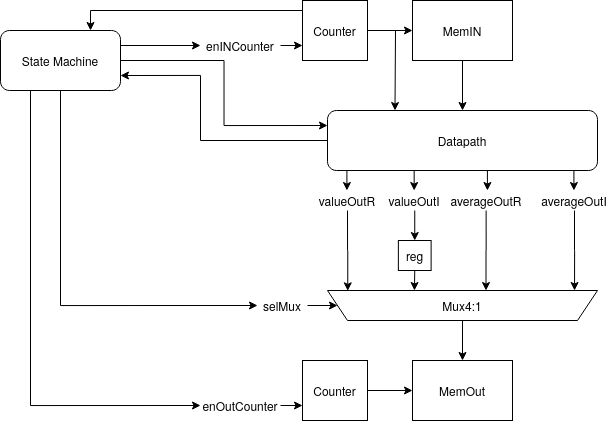

The diagram above was exported from draw.io. Its source (the exported page's mxGraphModel, read from the mxfile embedded in the PNG):
<mxGraphModel dx="920" dy="802" grid="1" gridSize="10" guides="1" tooltips="1" connect="1" arrows="1" fold="1" page="1" pageScale="1" pageWidth="850" pageHeight="1100" math="0" shadow="0">
  <root>
    <mxCell id="0" />
    <mxCell id="1" parent="0" />
    <mxCell id="SLnxvi7hkkgNchbX4Oad-53" style="edgeStyle=orthogonalEdgeStyle;rounded=0;orthogonalLoop=1;jettySize=auto;html=1;exitX=0;exitY=0.5;exitDx=0;exitDy=0;entryX=1;entryY=0.75;entryDx=0;entryDy=0;" parent="1" source="SLnxvi7hkkgNchbX4Oad-1" target="SLnxvi7hkkgNchbX4Oad-42" edge="1">
      <mxGeometry relative="1" as="geometry">
        <Array as="points">
          <mxPoint x="440" y="220" />
          <mxPoint x="440" y="155" />
        </Array>
      </mxGeometry>
    </mxCell>
    <mxCell id="SLnxvi7hkkgNchbX4Oad-1" value="&lt;div&gt;Datapath&lt;/div&gt;" style="rounded=1;whiteSpace=wrap;html=1;" parent="1" vertex="1">
      <mxGeometry x="567" y="190" width="270" height="60" as="geometry" />
    </mxCell>
    <mxCell id="SLnxvi7hkkgNchbX4Oad-2" value="" style="endArrow=classic;html=1;exitX=0.5;exitY=1;exitDx=0;exitDy=0;" parent="1" edge="1">
      <mxGeometry width="50" height="50" relative="1" as="geometry">
        <mxPoint x="586.4100000000001" y="250" as="sourcePoint" />
        <mxPoint x="586.4100000000001" y="270" as="targetPoint" />
      </mxGeometry>
    </mxCell>
    <mxCell id="SLnxvi7hkkgNchbX4Oad-16" style="edgeStyle=orthogonalEdgeStyle;rounded=0;orthogonalLoop=1;jettySize=auto;html=1;exitX=0.5;exitY=1;exitDx=0;exitDy=0;entryX=0.925;entryY=0.989;entryDx=0;entryDy=0;entryPerimeter=0;" parent="1" source="SLnxvi7hkkgNchbX4Oad-3" target="SLnxvi7hkkgNchbX4Oad-14" edge="1">
      <mxGeometry relative="1" as="geometry">
        <mxPoint x="587" y="399" as="targetPoint" />
      </mxGeometry>
    </mxCell>
    <mxCell id="SLnxvi7hkkgNchbX4Oad-3" value="valueOutR" style="text;html=1;strokeColor=none;fillColor=none;align=center;verticalAlign=middle;whiteSpace=wrap;rounded=0;" parent="1" vertex="1">
      <mxGeometry x="567" y="270" width="40" height="20" as="geometry" />
    </mxCell>
    <mxCell id="SLnxvi7hkkgNchbX4Oad-4" value="" style="endArrow=classic;html=1;exitX=0.5;exitY=1;exitDx=0;exitDy=0;" parent="1" edge="1">
      <mxGeometry width="50" height="50" relative="1" as="geometry">
        <mxPoint x="653.6600000000001" y="250" as="sourcePoint" />
        <mxPoint x="653.6600000000001" y="270" as="targetPoint" />
      </mxGeometry>
    </mxCell>
    <mxCell id="SLnxvi7hkkgNchbX4Oad-12" style="edgeStyle=orthogonalEdgeStyle;rounded=0;orthogonalLoop=1;jettySize=auto;html=1;exitX=0.5;exitY=1;exitDx=0;exitDy=0;entryX=0.5;entryY=0;entryDx=0;entryDy=0;" parent="1" source="SLnxvi7hkkgNchbX4Oad-5" target="SLnxvi7hkkgNchbX4Oad-10" edge="1">
      <mxGeometry relative="1" as="geometry" />
    </mxCell>
    <mxCell id="SLnxvi7hkkgNchbX4Oad-5" value="valueOutI" style="text;html=1;strokeColor=none;fillColor=none;align=center;verticalAlign=middle;whiteSpace=wrap;rounded=0;" parent="1" vertex="1">
      <mxGeometry x="634.25" y="270" width="40" height="20" as="geometry" />
    </mxCell>
    <mxCell id="SLnxvi7hkkgNchbX4Oad-6" value="" style="endArrow=classic;html=1;exitX=0.5;exitY=1;exitDx=0;exitDy=0;" parent="1" edge="1">
      <mxGeometry width="50" height="50" relative="1" as="geometry">
        <mxPoint x="726.9100000000001" y="250" as="sourcePoint" />
        <mxPoint x="726.9100000000001" y="270" as="targetPoint" />
      </mxGeometry>
    </mxCell>
    <mxCell id="SLnxvi7hkkgNchbX4Oad-18" style="edgeStyle=orthogonalEdgeStyle;rounded=0;orthogonalLoop=1;jettySize=auto;html=1;exitX=0.5;exitY=1;exitDx=0;exitDy=0;entryX=0.413;entryY=1;entryDx=0;entryDy=0;entryPerimeter=0;" parent="1" source="SLnxvi7hkkgNchbX4Oad-7" target="SLnxvi7hkkgNchbX4Oad-14" edge="1">
      <mxGeometry relative="1" as="geometry" />
    </mxCell>
    <mxCell id="SLnxvi7hkkgNchbX4Oad-7" value="averageOutR" style="text;html=1;strokeColor=none;fillColor=none;align=center;verticalAlign=middle;whiteSpace=wrap;rounded=0;" parent="1" vertex="1">
      <mxGeometry x="703.75" y="270" width="43.75" height="20" as="geometry" />
    </mxCell>
    <mxCell id="SLnxvi7hkkgNchbX4Oad-8" value="" style="endArrow=classic;html=1;exitX=0.5;exitY=1;exitDx=0;exitDy=0;" parent="1" edge="1">
      <mxGeometry width="50" height="50" relative="1" as="geometry">
        <mxPoint x="813.4100000000001" y="250" as="sourcePoint" />
        <mxPoint x="813.4100000000001" y="270" as="targetPoint" />
      </mxGeometry>
    </mxCell>
    <mxCell id="SLnxvi7hkkgNchbX4Oad-22" style="edgeStyle=orthogonalEdgeStyle;rounded=0;orthogonalLoop=1;jettySize=auto;html=1;exitX=0.5;exitY=1;exitDx=0;exitDy=0;entryX=0.085;entryY=1;entryDx=0;entryDy=0;entryPerimeter=0;" parent="1" source="SLnxvi7hkkgNchbX4Oad-9" target="SLnxvi7hkkgNchbX4Oad-14" edge="1">
      <mxGeometry relative="1" as="geometry">
        <mxPoint x="814" y="390" as="targetPoint" />
      </mxGeometry>
    </mxCell>
    <mxCell id="SLnxvi7hkkgNchbX4Oad-9" value="averageOutI" style="text;html=1;strokeColor=none;fillColor=none;align=center;verticalAlign=middle;whiteSpace=wrap;rounded=0;" parent="1" vertex="1">
      <mxGeometry x="794" y="270" width="40" height="20" as="geometry" />
    </mxCell>
    <mxCell id="SLnxvi7hkkgNchbX4Oad-15" style="edgeStyle=orthogonalEdgeStyle;rounded=0;orthogonalLoop=1;jettySize=auto;html=1;exitX=0.5;exitY=1;exitDx=0;exitDy=0;entryX=0.678;entryY=1;entryDx=0;entryDy=0;entryPerimeter=0;" parent="1" source="SLnxvi7hkkgNchbX4Oad-10" target="SLnxvi7hkkgNchbX4Oad-14" edge="1">
      <mxGeometry relative="1" as="geometry" />
    </mxCell>
    <mxCell id="SLnxvi7hkkgNchbX4Oad-10" value="reg" style="rounded=0;whiteSpace=wrap;html=1;" parent="1" vertex="1">
      <mxGeometry x="637.87" y="320" width="32.75" height="30" as="geometry" />
    </mxCell>
    <mxCell id="SLnxvi7hkkgNchbX4Oad-26" style="edgeStyle=orthogonalEdgeStyle;rounded=0;orthogonalLoop=1;jettySize=auto;html=1;exitX=0.5;exitY=0;exitDx=0;exitDy=0;entryX=0.5;entryY=0;entryDx=0;entryDy=0;" parent="1" source="SLnxvi7hkkgNchbX4Oad-14" target="SLnxvi7hkkgNchbX4Oad-25" edge="1">
      <mxGeometry relative="1" as="geometry" />
    </mxCell>
    <mxCell id="SLnxvi7hkkgNchbX4Oad-14" value="" style="shape=trapezoid;perimeter=trapezoidPerimeter;whiteSpace=wrap;html=1;fixedSize=1;rotation=-180;" parent="1" vertex="1">
      <mxGeometry x="567" y="370" width="270" height="30" as="geometry" />
    </mxCell>
    <mxCell id="SLnxvi7hkkgNchbX4Oad-20" style="edgeStyle=orthogonalEdgeStyle;rounded=0;orthogonalLoop=1;jettySize=auto;html=1;exitX=1;exitY=0.5;exitDx=0;exitDy=0;entryX=1;entryY=0.5;entryDx=0;entryDy=0;" parent="1" source="SLnxvi7hkkgNchbX4Oad-19" target="SLnxvi7hkkgNchbX4Oad-14" edge="1">
      <mxGeometry relative="1" as="geometry" />
    </mxCell>
    <mxCell id="SLnxvi7hkkgNchbX4Oad-19" value="selMux" style="text;html=1;strokeColor=none;fillColor=none;align=center;verticalAlign=middle;whiteSpace=wrap;rounded=0;" parent="1" vertex="1">
      <mxGeometry x="497" y="375" width="50" height="20" as="geometry" />
    </mxCell>
    <mxCell id="SLnxvi7hkkgNchbX4Oad-24" value="Mux4:1" style="text;html=1;strokeColor=none;fillColor=none;align=center;verticalAlign=middle;whiteSpace=wrap;rounded=0;" parent="1" vertex="1">
      <mxGeometry x="682" y="375" width="40" height="20" as="geometry" />
    </mxCell>
    <mxCell id="SLnxvi7hkkgNchbX4Oad-25" value="MemOut" style="rounded=0;whiteSpace=wrap;html=1;" parent="1" vertex="1">
      <mxGeometry x="652" y="440" width="100" height="60" as="geometry" />
    </mxCell>
    <mxCell id="SLnxvi7hkkgNchbX4Oad-28" style="edgeStyle=orthogonalEdgeStyle;rounded=0;orthogonalLoop=1;jettySize=auto;html=1;exitX=1;exitY=0.5;exitDx=0;exitDy=0;entryX=0;entryY=0.5;entryDx=0;entryDy=0;" parent="1" source="SLnxvi7hkkgNchbX4Oad-27" target="SLnxvi7hkkgNchbX4Oad-25" edge="1">
      <mxGeometry relative="1" as="geometry" />
    </mxCell>
    <mxCell id="SLnxvi7hkkgNchbX4Oad-27" value="Counter" style="rounded=0;whiteSpace=wrap;html=1;" parent="1" vertex="1">
      <mxGeometry x="542" y="440" width="65" height="60" as="geometry" />
    </mxCell>
    <mxCell id="SLnxvi7hkkgNchbX4Oad-31" style="edgeStyle=orthogonalEdgeStyle;rounded=0;orthogonalLoop=1;jettySize=auto;html=1;exitX=1;exitY=0.5;exitDx=0;exitDy=0;entryX=0;entryY=0.75;entryDx=0;entryDy=0;" parent="1" source="SLnxvi7hkkgNchbX4Oad-30" target="SLnxvi7hkkgNchbX4Oad-27" edge="1">
      <mxGeometry relative="1" as="geometry" />
    </mxCell>
    <mxCell id="SLnxvi7hkkgNchbX4Oad-30" value="enOutCounter" style="text;html=1;strokeColor=none;fillColor=none;align=center;verticalAlign=middle;whiteSpace=wrap;rounded=0;" parent="1" vertex="1">
      <mxGeometry x="440" y="475" width="80" height="20" as="geometry" />
    </mxCell>
    <mxCell id="SLnxvi7hkkgNchbX4Oad-40" value="" style="edgeStyle=orthogonalEdgeStyle;rounded=0;orthogonalLoop=1;jettySize=auto;html=1;" parent="1" source="SLnxvi7hkkgNchbX4Oad-35" target="SLnxvi7hkkgNchbX4Oad-1" edge="1">
      <mxGeometry relative="1" as="geometry" />
    </mxCell>
    <mxCell id="SLnxvi7hkkgNchbX4Oad-35" value="MemIN" style="rounded=0;whiteSpace=wrap;html=1;" parent="1" vertex="1">
      <mxGeometry x="652" y="80" width="100" height="60" as="geometry" />
    </mxCell>
    <mxCell id="SLnxvi7hkkgNchbX4Oad-36" style="edgeStyle=orthogonalEdgeStyle;rounded=0;orthogonalLoop=1;jettySize=auto;html=1;exitX=1;exitY=0.5;exitDx=0;exitDy=0;entryX=0;entryY=0.5;entryDx=0;entryDy=0;" parent="1" source="SLnxvi7hkkgNchbX4Oad-37" target="SLnxvi7hkkgNchbX4Oad-35" edge="1">
      <mxGeometry relative="1" as="geometry" />
    </mxCell>
    <mxCell id="SLnxvi7hkkgNchbX4Oad-60" style="edgeStyle=orthogonalEdgeStyle;rounded=0;orthogonalLoop=1;jettySize=auto;html=1;exitX=0;exitY=0.25;exitDx=0;exitDy=0;entryX=0.75;entryY=0;entryDx=0;entryDy=0;" parent="1" source="SLnxvi7hkkgNchbX4Oad-37" target="SLnxvi7hkkgNchbX4Oad-42" edge="1">
      <mxGeometry relative="1" as="geometry">
        <Array as="points">
          <mxPoint x="542" y="90" />
          <mxPoint x="330" y="90" />
        </Array>
      </mxGeometry>
    </mxCell>
    <mxCell id="SLnxvi7hkkgNchbX4Oad-37" value="Counter" style="rounded=0;whiteSpace=wrap;html=1;" parent="1" vertex="1">
      <mxGeometry x="542" y="80" width="65" height="60" as="geometry" />
    </mxCell>
    <mxCell id="SLnxvi7hkkgNchbX4Oad-38" style="edgeStyle=orthogonalEdgeStyle;rounded=0;orthogonalLoop=1;jettySize=auto;html=1;exitX=1;exitY=0.5;exitDx=0;exitDy=0;entryX=0;entryY=0.75;entryDx=0;entryDy=0;" parent="1" source="SLnxvi7hkkgNchbX4Oad-39" target="SLnxvi7hkkgNchbX4Oad-37" edge="1">
      <mxGeometry relative="1" as="geometry" />
    </mxCell>
    <mxCell id="SLnxvi7hkkgNchbX4Oad-39" value="enINCounter" style="text;html=1;strokeColor=none;fillColor=none;align=center;verticalAlign=middle;whiteSpace=wrap;rounded=0;" parent="1" vertex="1">
      <mxGeometry x="440" y="115" width="80" height="20" as="geometry" />
    </mxCell>
    <mxCell id="SLnxvi7hkkgNchbX4Oad-46" style="edgeStyle=orthogonalEdgeStyle;rounded=0;orthogonalLoop=1;jettySize=auto;html=1;exitX=1;exitY=0.25;exitDx=0;exitDy=0;entryX=0;entryY=0.5;entryDx=0;entryDy=0;" parent="1" source="SLnxvi7hkkgNchbX4Oad-42" target="SLnxvi7hkkgNchbX4Oad-39" edge="1">
      <mxGeometry relative="1" as="geometry" />
    </mxCell>
    <mxCell id="SLnxvi7hkkgNchbX4Oad-47" style="edgeStyle=orthogonalEdgeStyle;rounded=0;orthogonalLoop=1;jettySize=auto;html=1;exitX=1;exitY=0.5;exitDx=0;exitDy=0;entryX=0;entryY=0.25;entryDx=0;entryDy=0;" parent="1" source="SLnxvi7hkkgNchbX4Oad-42" target="SLnxvi7hkkgNchbX4Oad-1" edge="1">
      <mxGeometry relative="1" as="geometry" />
    </mxCell>
    <mxCell id="SLnxvi7hkkgNchbX4Oad-51" style="edgeStyle=orthogonalEdgeStyle;rounded=0;orthogonalLoop=1;jettySize=auto;html=1;exitX=0.5;exitY=1;exitDx=0;exitDy=0;entryX=0;entryY=0.5;entryDx=0;entryDy=0;" parent="1" source="SLnxvi7hkkgNchbX4Oad-42" target="SLnxvi7hkkgNchbX4Oad-19" edge="1">
      <mxGeometry relative="1" as="geometry" />
    </mxCell>
    <mxCell id="SLnxvi7hkkgNchbX4Oad-52" style="edgeStyle=orthogonalEdgeStyle;rounded=0;orthogonalLoop=1;jettySize=auto;html=1;exitX=0.25;exitY=1;exitDx=0;exitDy=0;entryX=0;entryY=0.5;entryDx=0;entryDy=0;" parent="1" source="SLnxvi7hkkgNchbX4Oad-42" target="SLnxvi7hkkgNchbX4Oad-30" edge="1">
      <mxGeometry relative="1" as="geometry" />
    </mxCell>
    <mxCell id="SLnxvi7hkkgNchbX4Oad-42" value="State Machine" style="rounded=1;whiteSpace=wrap;html=1;" parent="1" vertex="1">
      <mxGeometry x="240" y="110" width="120" height="60" as="geometry" />
    </mxCell>
    <mxCell id="H1AD5UQ88qJSiGnsqFnY-1" value="" style="endArrow=classic;html=1;entryX=0.25;entryY=0;entryDx=0;entryDy=0;" edge="1" parent="1" target="SLnxvi7hkkgNchbX4Oad-1">
      <mxGeometry width="50" height="50" relative="1" as="geometry">
        <mxPoint x="635" y="110" as="sourcePoint" />
        <mxPoint x="600" y="190" as="targetPoint" />
      </mxGeometry>
    </mxCell>
  </root>
</mxGraphModel>